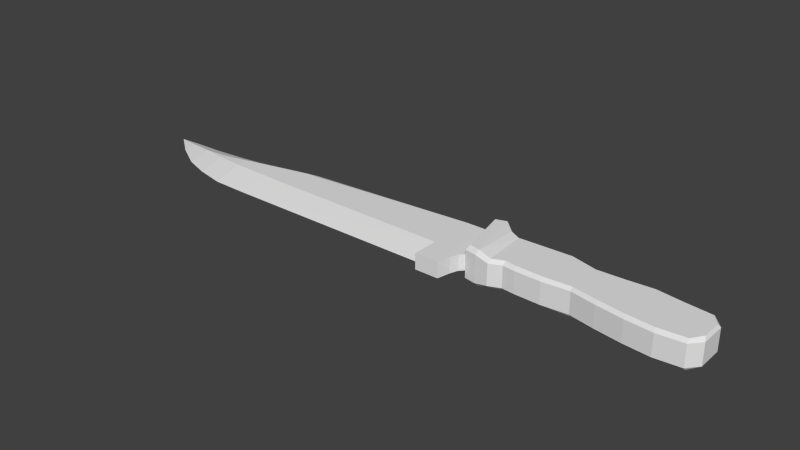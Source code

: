 # Source: Knife1.blend  (saved by Blender 2.74.0; exported with 4.5.12 LTS)
import bpy
from mathutils import Matrix  # noqa: F401  (used for matrix-valued properties, if any)

bpy.ops.wm.read_factory_settings(use_empty=True)
scene = bpy.context.scene
scene.name = 'Scene'

# ---- collections
col_collection_1 = bpy.data.collections.new('Collection 1'); scene.collection.children.link(col_collection_1)

# ---- world
world_world = bpy.data.worlds.new('World'); scene.world = world_world
world_world.color = (0.05088, 0.05088, 0.05088)
world_world.use_sun_shadow = False
world_world.sun_shadow_jitter_overblur = 0.0
world_world.cycles.sampling_method = 'MANUAL'
world_world.cycles.sample_map_resolution = 256

# ---- meshes
me_cube_003 = bpy.data.meshes.new('Cube.003')
me_cube_003.from_pydata([(-0.9452, -0.9455, 1.253), (-1.055, 1.407, 1.253), (1.0, -1.338, 1.0), (1.0, 0.5217, 1.0), (-0.75, 0.9414, 1.0), (-0.5, 0.9773, 1.0), (-0.25, 1.012, 1.0), (0.0, 0.6936, 1.0), (0.25, 0.7355, 1.0), (0.5, 0.818, 1.0), (0.75, 0.652, 1.0), (0.75, -1.439, 1.0), (0.5, -1.333, 1.0), (0.25, -1.145, 1.0), (0.0, -0.9216, 1.0), (-0.25, -0.9897, 1.0), (-0.5, -0.9547, 1.0), (-0.7224, -1.095, 1.0), (1.071, 0.067, 1.0), (1.071, -0.8385, 1.0), (-0.8423, -1.041, 1.254), (-0.9613, 1.606, 1.212), (-0.8378, 1.057, 1.152), (-0.625, 0.9594, 1.0), (-0.6112, -0.8793, 1.0), (-0.9639, -1.108, 0.9752), (-1.08, 1.501, 0.9752), (1.002, 0.6503, 0.773), (1.002, -1.478, 0.773), (0.7585, -1.585, 0.773), (0.5052, -1.472, 0.773), (0.2433, -1.272, 0.773), (0.004379, -1.034, 0.773), (-0.2499, -1.136, 0.773), (-0.4958, -1.099, 0.773), (-0.7268, -1.267, 0.773), (-0.7613, 1.068, 0.773), (-0.5043, 1.106, 0.773), (-0.2499, 1.143, 0.773), (0.004379, 0.8332, 0.773), (0.2433, 0.8778, 0.773), (0.5052, 0.9655, 0.773), (0.7585, 0.7889, 0.773), (1.09, 0.1664, 0.773), (1.09, -0.9942, 0.773), (-0.9661, 1.751, 0.9425), (-0.8544, -1.21, 0.9753), (-0.6373, 1.087, 0.773), (-0.8547, 1.258, 0.8945), (-0.6142, -1.038, 0.773), (-0.9452, -0.9455, -1.253), (-1.055, 1.407, -1.253), (1.0, -1.338, -1.0), (1.0, 0.5217, -1.0), (-0.75, 0.9414, -1.0), (-0.5, 0.9773, -1.0), (-0.25, 1.012, -1.0), (0.0, 0.6936, -1.0), (0.25, 0.7355, -1.0), (0.5, 0.818, -1.0), (0.75, 0.652, -1.0), (0.75, -1.439, -1.0), (0.5, -1.333, -1.0), (0.25, -1.145, -1.0), (0.0, -0.9216, -1.0), (-0.25, -0.9897, -1.0), (-0.5, -0.9547, -1.0), (-0.7224, -1.095, -1.0), (1.071, 0.067, -1.0), (1.071, -0.8385, -1.0), (-0.8423, -1.041, -1.254), (-0.9613, 1.606, -1.212), (-0.8378, 1.057, -1.152), (-0.625, 0.9594, -1.0), (-0.6112, -0.8793, -1.0), (-0.9639, -1.108, -0.9752), (-1.08, 1.501, -0.9752), (1.002, 0.6503, -0.773), (1.002, -1.478, -0.773), (0.7585, -1.585, -0.773), (0.5052, -1.472, -0.773), (0.2433, -1.272, -0.773), (0.004379, -1.034, -0.773), (-0.2499, -1.136, -0.773), (-0.4958, -1.099, -0.773), (-0.7268, -1.267, -0.773), (-0.7613, 1.068, -0.773), (-0.5043, 1.106, -0.773), (-0.2499, 1.143, -0.773), (0.004379, 0.8332, -0.773), (0.2433, 0.8778, -0.773), (0.5052, 0.9655, -0.773), (0.7585, 0.7889, -0.773), (1.09, 0.1664, -0.773), (1.09, -0.9942, -0.773), (-0.9661, 1.751, -0.9425), (-0.8544, -1.21, -0.9753), (-0.6373, 1.087, -0.773), (-0.8547, 1.258, -0.8945), (-0.6142, -1.038, -0.773)], [], [(20, 21, 1, 0), (2, 3, 10, 11), (11, 10, 9, 12), (12, 9, 8, 13), (13, 8, 7, 14), (14, 7, 6, 15), (15, 6, 5, 16), (24, 23, 4, 17), (3, 2, 19, 18), (27, 3, 18, 43), (17, 4, 22, 21, 20), (16, 5, 23, 24), (84, 34, 49, 99), (95, 45, 48, 98), (76, 26, 45, 95), (43, 93, 77, 27), (93, 43, 44, 94), (91, 41, 42, 92), (90, 40, 41, 91), (89, 39, 40, 90), (88, 38, 39, 89), (87, 37, 38, 88), (97, 47, 37, 87), (98, 48, 36, 86), (99, 49, 35, 85), (83, 33, 34, 84), (82, 32, 33, 83), (81, 31, 32, 82), (80, 30, 31, 81), (79, 29, 30, 80), (78, 28, 29, 79), (86, 36, 47, 97), (96, 46, 25, 75), (92, 42, 27, 77), (75, 25, 26, 76), (0, 1, 26, 25), (10, 3, 27, 42), (20, 0, 25, 46), (4, 23, 47, 36), (2, 11, 29, 28), (11, 12, 30, 29), (12, 13, 31, 30), (13, 14, 32, 31), (14, 15, 33, 32), (15, 16, 34, 33), (24, 17, 35, 49), (22, 4, 36, 48), (23, 5, 37, 47), (5, 6, 38, 37), (6, 7, 39, 38), (7, 8, 40, 39), (8, 9, 41, 40), (9, 10, 42, 41), (18, 19, 44, 43), (2, 28, 44, 19), (1, 21, 45, 26), (21, 22, 48, 45), (16, 24, 49, 34), (17, 20, 46, 35), (78, 94, 44, 28), (70, 50, 51, 71), (52, 61, 60, 53), (61, 62, 59, 60), (62, 63, 58, 59), (63, 64, 57, 58), (64, 65, 56, 57), (65, 66, 55, 56), (74, 67, 54, 73), (53, 68, 69, 52), (77, 93, 68, 53), (67, 70, 71, 72, 54), (66, 74, 73, 55), (50, 75, 76, 51), (60, 92, 77, 53), (70, 96, 75, 50), (54, 86, 97, 73), (52, 78, 79, 61), (61, 79, 80, 62), (62, 80, 81, 63), (63, 81, 82, 64), (64, 82, 83, 65), (65, 83, 84, 66), (74, 99, 85, 67), (72, 98, 86, 54), (73, 97, 87, 55), (55, 87, 88, 56), (56, 88, 89, 57), (57, 89, 90, 58), (58, 90, 91, 59), (59, 91, 92, 60), (68, 93, 94, 69), (52, 69, 94, 78), (51, 76, 95, 71), (71, 95, 98, 72), (66, 84, 99, 74), (67, 85, 96, 70), (85, 35, 46, 96)])
me_cube_003.use_remesh_preserve_volume = False
me_cube_003.use_remesh_preserve_attributes = False
me_cube_003.use_mirror_vertex_groups = False
me_cube_003.update()
me_cube_001 = bpy.data.meshes.new('Cube.001')
me_cube_001.from_pydata([(1.012, -0.251, 1.0), (1.012, 1.0, 1.0), (0.8203, 1.0, 1.0), (0.8203, -0.9665, 1.0), (-0.1099, -0.2112, 1.0), (-0.2596, -0.1913, 1.0), (-0.4486, -0.1659, 1.0), (-0.6019, -0.06685, 0.8638), (-0.7362, 0.07774, 0.6657), (-0.8776, 0.2208, 0.3437), (0.8203, -0.25, 1.0), (-0.4486, 0.1937, 1.0), (-0.6019, 0.06572, 0.8638), (-0.1099, 0.5951, 1.0), (-0.2596, 0.4177, 1.0), (0.942, 1.0, 1.0), (0.942, -0.9665, 1.0), (0.971, -0.3965, 1.0), (0.9565, -0.6125, 1.0), (0.9917, -0.2766, 1.0), (1.012, -0.251, -1.0), (1.012, 1.0, -1.0), (-0.1099, 0.9922, 0.0), (0.8203, 1.0, -1.0), (0.8203, -0.9665, -1.0), (-0.1099, -0.2112, -1.0), (-0.2596, -0.1913, -1.0), (-0.4486, -0.1659, -1.0), (-0.6019, -0.06685, -0.8638), (-0.7362, 0.07774, -0.6657), (-0.8776, 0.2208, -0.3437), (0.8203, -0.25, -1.0), (-0.4486, 0.1937, -1.0), (-0.6019, 0.06572, -0.8638), (-0.1099, 0.5951, -1.0), (-0.2596, 0.4177, -1.0), (0.942, 1.0, -1.0), (0.942, -0.9665, -1.0), (0.971, -0.3965, -1.0), (0.9565, -0.6125, -1.0), (0.9917, -0.2766, -1.0), (-1.0, 0.3849, 0.0), (-0.8776, 0.4269, 0.0), (-0.7362, 0.451, 0.0), (-0.6019, 0.5174, 0.0), (-0.4486, 0.6139, 0.0), (-0.2596, 0.8311, 0.0), (-0.1099, -0.9665, 0.0), (-0.2596, -0.9665, 0.0), (-0.4486, -0.9457, 0.0), (-0.6019, -0.7713, 0.0), (-0.7362, -0.5294, 0.0), (-0.8776, -0.1007, 0.0), (1.012, 1.0, 0.0), (1.012, -0.251, 0.0), (0.8204, -0.9665, 0.0), (0.8203, 1.0, 0.0), (0.942, 1.0, 0.0), (0.942, -0.9665, 0.0), (0.971, -0.3965, 0.0), (0.9565, -0.6125, 0.0), (0.9917, -0.2766, 0.0)], [], [(2, 22, 13), (4, 13, 14, 5), (5, 14, 11, 6), (6, 11, 12, 7), (7, 12, 8), (8, 43, 42, 9), (51, 8, 9, 52), (50, 7, 8, 51), (49, 6, 7, 50), (48, 5, 6, 49), (47, 4, 5, 48), (10, 4, 47, 55), (9, 42, 41), (14, 46, 45, 11), (12, 44, 43, 8), (16, 3, 55, 58), (4, 10, 2, 13), (3, 10, 55), (11, 45, 44, 12), (52, 9, 41), (2, 15, 57, 56), (18, 16, 58, 60), (2, 10, 3, 16, 15), (19, 17, 59, 61), (18, 17, 19, 0, 1, 15, 16), (15, 1, 53, 57), (17, 18, 60, 59), (0, 19, 61, 54), (22, 2, 56), (14, 13, 22, 46), (23, 34, 22), (25, 26, 35, 34), (26, 27, 32, 35), (27, 28, 33, 32), (28, 29, 33), (29, 30, 42, 43), (51, 52, 30, 29), (50, 51, 29, 28), (49, 50, 28, 27), (48, 49, 27, 26), (47, 48, 26, 25), (31, 55, 47, 25), (30, 41, 42), (35, 32, 45, 46), (33, 29, 43, 44), (37, 58, 55, 24), (25, 34, 23, 31), (24, 55, 31), (32, 33, 44, 45), (52, 41, 30), (23, 56, 57, 36), (39, 60, 58, 37), (23, 36, 37, 24, 31), (40, 61, 59, 38), (39, 37, 36, 21, 20, 40, 38), (36, 57, 53, 21), (38, 59, 60, 39), (20, 54, 61, 40), (22, 56, 23), (35, 46, 22, 34)])
me_cube_001.use_remesh_preserve_volume = False
me_cube_001.use_remesh_preserve_attributes = False
me_cube_001.use_mirror_vertex_groups = False
me_cube_001.update()

# ---- objects
ob_cube_001 = bpy.data.objects.new('Cube.001', me_cube_003)
ob_cube = bpy.data.objects.new('Cube', me_cube_001)

# ---- transforms, parenting, visibility, modifiers, constraints
ob_cube_001.location = (3.034, 0.1964, -2.101e-09)
ob_cube_001.scale = (1.703, 0.3584, 0.2246)
ob_cube_001.lineart.crease_threshold = 0.0
ob_cube.location = (-1.781, 0.0, 0.0)
ob_cube.scale = (3.176, 0.6034, 0.1265)
ob_cube.lineart.crease_threshold = 0.0

# ---- collection membership
col_collection_1.objects.link(ob_cube_001)
col_collection_1.objects.link(ob_cube)

# ---- scene / render settings (as saved in the file)
scene.frame_start = 1; scene.frame_end = 250; scene.frame_set(1)
scene.render.engine = 'BLENDER_EEVEE_NEXT'
scene.render.resolution_percentage = 50
scene.render.dither_intensity = 0.0
scene.cycles.use_denoising = False
scene.cycles.samples = 10
scene.cycles.sampling_pattern = 'TABULATED_SOBOL'
scene.cycles.light_sampling_threshold = 0.0
scene.cycles.use_adaptive_sampling = False
scene.cycles.use_light_tree = False
scene.cycles.blur_glossy = 0.0
scene.cycles.pixel_filter_type = 'GAUSSIAN'
scene.cycles.sample_clamp_indirect = 0.0
scene.view_settings.view_transform = 'Standard'
bpy.context.view_layer.update()

# ---- added for rendering (the .blend has no active camera and no usable light): camera, sun
cam_auto = bpy.data.cameras.new('AutoCamera')
cam_auto.lens = 50.0
cam_auto.sensor_width = 36.0
cam_auto.clip_end = 1000.0
ob_auto_camera = bpy.data.objects.new('AutoCamera', cam_auto)
scene.collection.objects.link(ob_auto_camera)
ob_auto_camera.location = (9.18581, -10.9427, 7.37546)
ob_auto_camera.rotation_euler = (1.09748, -7.21219e-08, 0.694738)
scene.camera = ob_auto_camera
light_auto_sun = bpy.data.lights.new('AutoSun', 'SUN')
light_auto_sun.energy = 3.0
light_auto_sun.angle = 0.0523599
ob_auto_sun = bpy.data.objects.new('AutoSun', light_auto_sun)
scene.collection.objects.link(ob_auto_sun)
ob_auto_sun.rotation_euler = (0.872665, 0.174533, 0.523599)
bpy.context.view_layer.update()
